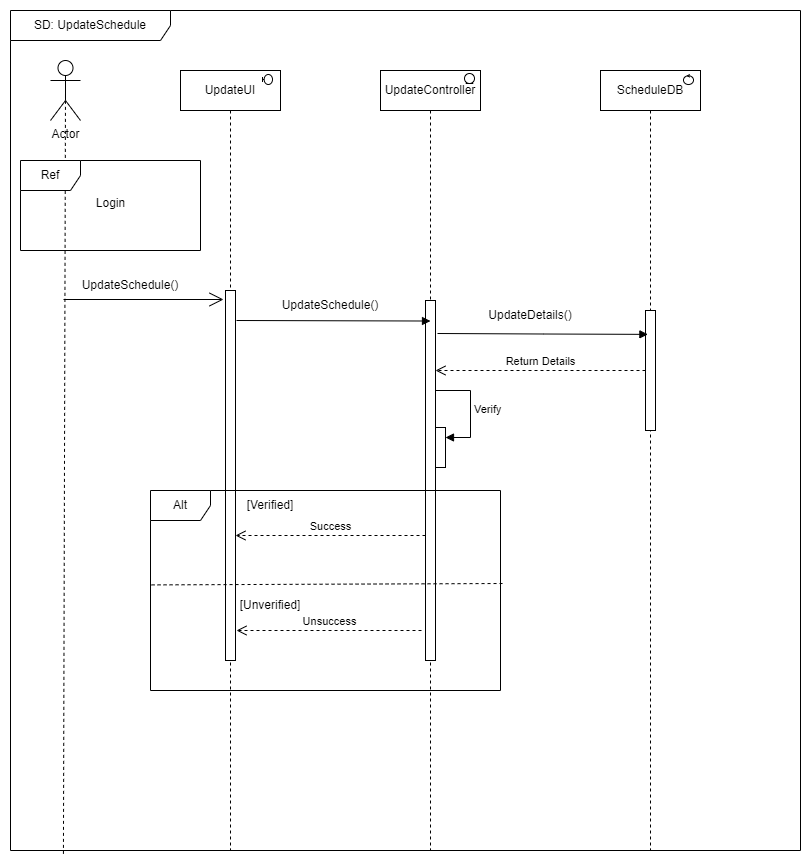

The diagram above was exported from draw.io. Its source (the exported page's mxGraphModel, read from the mxfile embedded in the PNG):
<mxGraphModel dx="1075" dy="464" grid="1" gridSize="10" guides="1" tooltips="1" connect="1" arrows="1" fold="1" page="1" pageScale="1" pageWidth="850" pageHeight="1100" math="0" shadow="0">
  <root>
    <mxCell id="0" />
    <mxCell id="1" parent="0" />
    <mxCell id="7uVW5f4ecTL-OJf-qncs-1" value="SD: UpdateSchedule" style="shape=umlFrame;whiteSpace=wrap;html=1;pointerEvents=0;recursiveResize=0;container=1;collapsible=0;width=160;" vertex="1" parent="1">
      <mxGeometry x="10" y="80" width="790" height="840" as="geometry" />
    </mxCell>
    <mxCell id="7uVW5f4ecTL-OJf-qncs-2" value="Actor" style="shape=umlActor;verticalLabelPosition=bottom;verticalAlign=top;html=1;outlineConnect=0;" vertex="1" parent="7uVW5f4ecTL-OJf-qncs-1">
      <mxGeometry x="40" y="50" width="30" height="60" as="geometry" />
    </mxCell>
    <mxCell id="7uVW5f4ecTL-OJf-qncs-5" value="" style="endArrow=none;dashed=1;html=1;rounded=0;entryX=0.5;entryY=0.5;entryDx=0;entryDy=0;entryPerimeter=0;exitX=0.067;exitY=1.004;exitDx=0;exitDy=0;exitPerimeter=0;" edge="1" parent="7uVW5f4ecTL-OJf-qncs-1" source="7uVW5f4ecTL-OJf-qncs-1" target="7uVW5f4ecTL-OJf-qncs-2">
      <mxGeometry width="50" height="50" relative="1" as="geometry">
        <mxPoint x="400" y="300" as="sourcePoint" />
        <mxPoint x="450" y="250" as="targetPoint" />
      </mxGeometry>
    </mxCell>
    <mxCell id="7uVW5f4ecTL-OJf-qncs-8" value="UpdateUI" style="shape=umlLifeline;perimeter=lifelinePerimeter;whiteSpace=wrap;html=1;container=1;dropTarget=0;collapsible=0;recursiveResize=0;outlineConnect=0;portConstraint=eastwest;newEdgeStyle={&quot;edgeStyle&quot;:&quot;elbowEdgeStyle&quot;,&quot;elbow&quot;:&quot;vertical&quot;,&quot;curved&quot;:0,&quot;rounded&quot;:0};" vertex="1" parent="7uVW5f4ecTL-OJf-qncs-1">
      <mxGeometry x="170" y="60" width="100" height="780" as="geometry" />
    </mxCell>
    <mxCell id="7uVW5f4ecTL-OJf-qncs-9" value="" style="html=1;points=[[0,0,0,0,5],[0,1,0,0,-5],[1,0,0,0,5],[1,1,0,0,-5]];perimeter=orthogonalPerimeter;outlineConnect=0;targetShapes=umlLifeline;portConstraint=eastwest;newEdgeStyle={&quot;curved&quot;:0,&quot;rounded&quot;:0};" vertex="1" parent="7uVW5f4ecTL-OJf-qncs-8">
      <mxGeometry x="45" y="220" width="10" height="370" as="geometry" />
    </mxCell>
    <mxCell id="7uVW5f4ecTL-OJf-qncs-10" value="" style="shape=umlBoundary;whiteSpace=wrap;html=1;" vertex="1" parent="7uVW5f4ecTL-OJf-qncs-1">
      <mxGeometry x="252" y="64" width="10" height="10" as="geometry" />
    </mxCell>
    <mxCell id="7uVW5f4ecTL-OJf-qncs-11" value="" style="endArrow=open;endFill=1;endSize=12;html=1;rounded=0;" edge="1" parent="7uVW5f4ecTL-OJf-qncs-1">
      <mxGeometry width="160" relative="1" as="geometry">
        <mxPoint x="53" y="289" as="sourcePoint" />
        <mxPoint x="213" y="289" as="targetPoint" />
      </mxGeometry>
    </mxCell>
    <mxCell id="7uVW5f4ecTL-OJf-qncs-12" value="UpdateController" style="shape=umlLifeline;perimeter=lifelinePerimeter;whiteSpace=wrap;html=1;container=1;dropTarget=0;collapsible=0;recursiveResize=0;outlineConnect=0;portConstraint=eastwest;newEdgeStyle={&quot;edgeStyle&quot;:&quot;elbowEdgeStyle&quot;,&quot;elbow&quot;:&quot;vertical&quot;,&quot;curved&quot;:0,&quot;rounded&quot;:0};" vertex="1" parent="7uVW5f4ecTL-OJf-qncs-1">
      <mxGeometry x="370" y="60" width="100" height="780" as="geometry" />
    </mxCell>
    <mxCell id="7uVW5f4ecTL-OJf-qncs-13" value="" style="html=1;points=[[0,0,0,0,5],[0,1,0,0,-5],[1,0,0,0,5],[1,1,0,0,-5]];perimeter=orthogonalPerimeter;outlineConnect=0;targetShapes=umlLifeline;portConstraint=eastwest;newEdgeStyle={&quot;curved&quot;:0,&quot;rounded&quot;:0};" vertex="1" parent="7uVW5f4ecTL-OJf-qncs-12">
      <mxGeometry x="45" y="230" width="10" height="360" as="geometry" />
    </mxCell>
    <mxCell id="7uVW5f4ecTL-OJf-qncs-29" value="" style="html=1;points=[[0,0,0,0,5],[0,1,0,0,-5],[1,0,0,0,5],[1,1,0,0,-5]];perimeter=orthogonalPerimeter;outlineConnect=0;targetShapes=umlLifeline;portConstraint=eastwest;newEdgeStyle={&quot;curved&quot;:0,&quot;rounded&quot;:0};" vertex="1" parent="7uVW5f4ecTL-OJf-qncs-12">
      <mxGeometry x="55" y="357" width="10" height="40" as="geometry" />
    </mxCell>
    <mxCell id="7uVW5f4ecTL-OJf-qncs-30" value="Verify" style="html=1;align=left;spacingLeft=2;endArrow=block;rounded=0;edgeStyle=orthogonalEdgeStyle;curved=0;rounded=0;exitX=1.032;exitY=0.25;exitDx=0;exitDy=0;exitPerimeter=0;" edge="1" target="7uVW5f4ecTL-OJf-qncs-29" parent="7uVW5f4ecTL-OJf-qncs-12" source="7uVW5f4ecTL-OJf-qncs-13">
      <mxGeometry relative="1" as="geometry">
        <mxPoint x="70" y="320" as="sourcePoint" />
        <Array as="points">
          <mxPoint x="90" y="320" />
          <mxPoint x="90" y="367" />
        </Array>
      </mxGeometry>
    </mxCell>
    <mxCell id="7uVW5f4ecTL-OJf-qncs-15" value="ScheduleDB" style="shape=umlLifeline;perimeter=lifelinePerimeter;whiteSpace=wrap;html=1;container=1;dropTarget=0;collapsible=0;recursiveResize=0;outlineConnect=0;portConstraint=eastwest;newEdgeStyle={&quot;edgeStyle&quot;:&quot;elbowEdgeStyle&quot;,&quot;elbow&quot;:&quot;vertical&quot;,&quot;curved&quot;:0,&quot;rounded&quot;:0};" vertex="1" parent="7uVW5f4ecTL-OJf-qncs-1">
      <mxGeometry x="590" y="60" width="100" height="780" as="geometry" />
    </mxCell>
    <mxCell id="7uVW5f4ecTL-OJf-qncs-16" value="" style="html=1;points=[[0,0,0,0,5],[0,1,0,0,-5],[1,0,0,0,5],[1,1,0,0,-5]];perimeter=orthogonalPerimeter;outlineConnect=0;targetShapes=umlLifeline;portConstraint=eastwest;newEdgeStyle={&quot;curved&quot;:0,&quot;rounded&quot;:0};" vertex="1" parent="7uVW5f4ecTL-OJf-qncs-15">
      <mxGeometry x="45" y="240" width="10" height="120" as="geometry" />
    </mxCell>
    <mxCell id="7uVW5f4ecTL-OJf-qncs-18" value="" style="endArrow=block;endFill=1;html=1;edgeStyle=orthogonalEdgeStyle;align=left;verticalAlign=top;rounded=0;entryX=0.5;entryY=0.057;entryDx=0;entryDy=0;entryPerimeter=0;" edge="1" parent="7uVW5f4ecTL-OJf-qncs-1" target="7uVW5f4ecTL-OJf-qncs-13">
      <mxGeometry x="-1" relative="1" as="geometry">
        <mxPoint x="226" y="310" as="sourcePoint" />
        <mxPoint x="385" y="170" as="targetPoint" />
      </mxGeometry>
    </mxCell>
    <mxCell id="7uVW5f4ecTL-OJf-qncs-20" value="" style="endArrow=block;endFill=1;html=1;edgeStyle=orthogonalEdgeStyle;align=left;verticalAlign=top;rounded=0;entryX=0.484;entryY=0.153;entryDx=0;entryDy=0;entryPerimeter=0;" edge="1" parent="7uVW5f4ecTL-OJf-qncs-1">
      <mxGeometry x="-1" relative="1" as="geometry">
        <mxPoint x="427" y="323" as="sourcePoint" />
        <mxPoint x="637.4000000000001" y="323.87" as="targetPoint" />
      </mxGeometry>
    </mxCell>
    <mxCell id="7uVW5f4ecTL-OJf-qncs-22" value="UpdateSchedule()" style="text;html=1;align=center;verticalAlign=middle;whiteSpace=wrap;rounded=0;" vertex="1" parent="7uVW5f4ecTL-OJf-qncs-1">
      <mxGeometry x="90" y="260" width="60" height="30" as="geometry" />
    </mxCell>
    <mxCell id="7uVW5f4ecTL-OJf-qncs-26" value="UpdateSchedule()" style="text;html=1;align=center;verticalAlign=middle;whiteSpace=wrap;rounded=0;" vertex="1" parent="7uVW5f4ecTL-OJf-qncs-1">
      <mxGeometry x="290" y="280" width="60" height="30" as="geometry" />
    </mxCell>
    <mxCell id="7uVW5f4ecTL-OJf-qncs-27" value="UpdateDetails()" style="text;html=1;align=center;verticalAlign=middle;whiteSpace=wrap;rounded=0;" vertex="1" parent="7uVW5f4ecTL-OJf-qncs-1">
      <mxGeometry x="490" y="290" width="60" height="30" as="geometry" />
    </mxCell>
    <mxCell id="7uVW5f4ecTL-OJf-qncs-28" value="Return Details" style="endArrow=open;startArrow=none;endFill=0;startFill=0;endSize=8;html=1;verticalAlign=bottom;dashed=1;labelBackgroundColor=none;rounded=0;" edge="1" parent="7uVW5f4ecTL-OJf-qncs-1" source="7uVW5f4ecTL-OJf-qncs-16" target="7uVW5f4ecTL-OJf-qncs-13">
      <mxGeometry width="160" relative="1" as="geometry">
        <mxPoint x="340" y="240" as="sourcePoint" />
        <mxPoint x="500" y="240" as="targetPoint" />
      </mxGeometry>
    </mxCell>
    <mxCell id="7uVW5f4ecTL-OJf-qncs-31" value="Success" style="endArrow=open;startArrow=none;endFill=0;startFill=0;endSize=8;html=1;verticalAlign=bottom;dashed=1;labelBackgroundColor=none;rounded=0;" edge="1" parent="7uVW5f4ecTL-OJf-qncs-1" target="7uVW5f4ecTL-OJf-qncs-9">
      <mxGeometry width="160" relative="1" as="geometry">
        <mxPoint x="415" y="525" as="sourcePoint" />
        <mxPoint x="205" y="525" as="targetPoint" />
        <mxPoint as="offset" />
      </mxGeometry>
    </mxCell>
    <mxCell id="7uVW5f4ecTL-OJf-qncs-32" value="Unsuccess" style="endArrow=open;startArrow=none;endFill=0;startFill=0;endSize=8;html=1;verticalAlign=bottom;dashed=1;labelBackgroundColor=none;rounded=0;" edge="1" parent="7uVW5f4ecTL-OJf-qncs-1">
      <mxGeometry width="160" relative="1" as="geometry">
        <mxPoint x="411" y="620" as="sourcePoint" />
        <mxPoint x="226" y="620" as="targetPoint" />
      </mxGeometry>
    </mxCell>
    <mxCell id="7uVW5f4ecTL-OJf-qncs-33" value="Alt" style="shape=umlFrame;whiteSpace=wrap;html=1;pointerEvents=0;" vertex="1" parent="7uVW5f4ecTL-OJf-qncs-1">
      <mxGeometry x="140" y="480" width="350" height="200" as="geometry" />
    </mxCell>
    <mxCell id="7uVW5f4ecTL-OJf-qncs-34" value="" style="endArrow=none;dashed=1;html=1;rounded=0;exitX=0.003;exitY=0.472;exitDx=0;exitDy=0;exitPerimeter=0;entryX=1.009;entryY=0.465;entryDx=0;entryDy=0;entryPerimeter=0;" edge="1" parent="7uVW5f4ecTL-OJf-qncs-1" source="7uVW5f4ecTL-OJf-qncs-33" target="7uVW5f4ecTL-OJf-qncs-33">
      <mxGeometry width="50" height="50" relative="1" as="geometry">
        <mxPoint x="380" y="520" as="sourcePoint" />
        <mxPoint x="430" y="470" as="targetPoint" />
      </mxGeometry>
    </mxCell>
    <mxCell id="7uVW5f4ecTL-OJf-qncs-35" value="[Verified]" style="text;html=1;align=center;verticalAlign=middle;whiteSpace=wrap;rounded=0;" vertex="1" parent="7uVW5f4ecTL-OJf-qncs-1">
      <mxGeometry x="230" y="480" width="60" height="30" as="geometry" />
    </mxCell>
    <mxCell id="7uVW5f4ecTL-OJf-qncs-36" value="[Unverified]" style="text;html=1;align=center;verticalAlign=middle;whiteSpace=wrap;rounded=0;" vertex="1" parent="7uVW5f4ecTL-OJf-qncs-1">
      <mxGeometry x="230" y="580" width="60" height="30" as="geometry" />
    </mxCell>
    <mxCell id="7uVW5f4ecTL-OJf-qncs-37" value="" style="ellipse;shape=umlEntity;whiteSpace=wrap;html=1;" vertex="1" parent="7uVW5f4ecTL-OJf-qncs-1">
      <mxGeometry x="454" y="63" width="10" height="10" as="geometry" />
    </mxCell>
    <mxCell id="7uVW5f4ecTL-OJf-qncs-38" value="" style="ellipse;shape=umlControl;whiteSpace=wrap;html=1;" vertex="1" parent="7uVW5f4ecTL-OJf-qncs-1">
      <mxGeometry x="673" y="64" width="10" height="10" as="geometry" />
    </mxCell>
    <mxCell id="7uVW5f4ecTL-OJf-qncs-39" value="Ref" style="shape=umlFrame;whiteSpace=wrap;html=1;pointerEvents=0;" vertex="1" parent="1">
      <mxGeometry x="20" y="230" width="180" height="90" as="geometry" />
    </mxCell>
    <mxCell id="7uVW5f4ecTL-OJf-qncs-40" value="Login" style="text;html=1;align=center;verticalAlign=middle;resizable=0;points=[];autosize=1;strokeColor=none;fillColor=none;" vertex="1" parent="1">
      <mxGeometry x="85" y="258" width="50" height="30" as="geometry" />
    </mxCell>
  </root>
</mxGraphModel>